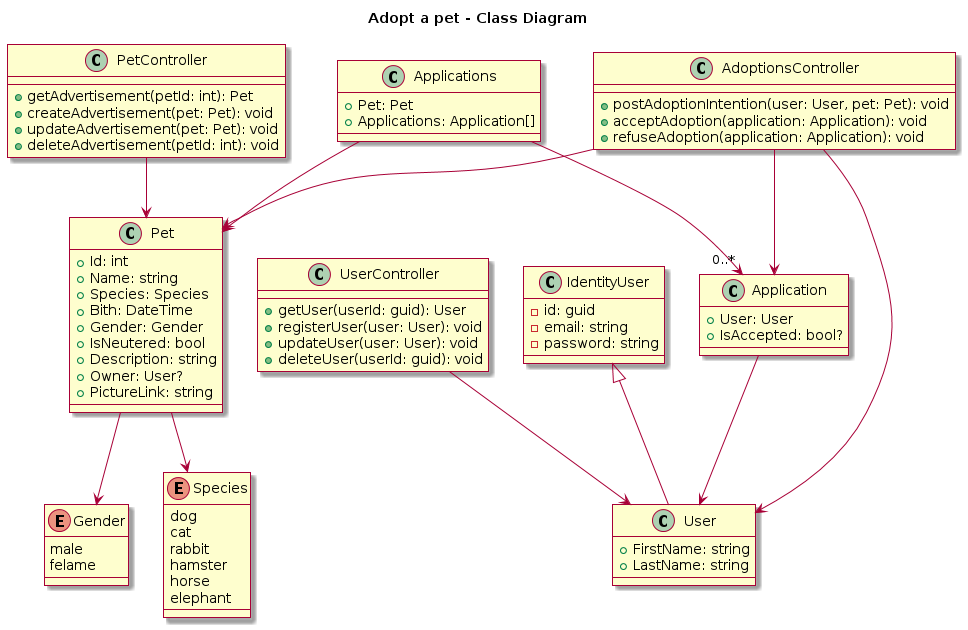

The diagram above was rendered by PlantUML. Its source (embedded in the PNG):
@startuml
skin rose

title Adopt a pet - Class Diagram


class Pet {
  +Id: int
  +Name: string
  +Species: Species
  +Bith: DateTime
  +Gender: Gender
  +IsNeutered: bool
  +Description: string
  +Owner: User?
  +PictureLink: string
}

class IdentityUser {
  -id: guid
  -email: string
  -password: string
}

class User extends IdentityUser {
  +FirstName: string
  +LastName: string
}

enum Gender {
  male
  felame
}

enum Species {
  dog
  cat 
  rabbit 
  hamster
  horse
  elephant
}

class Application {
  +User: User
  +IsAccepted: bool?
}

class Applications {
  +Pet: Pet
  +Applications: Application[]
  
}

class UserController {
  +getUser(userId: guid): User
  +registerUser(user: User): void
  +updateUser(user: User): void
  +deleteUser(userId: guid): void
}

class PetController {
  +getAdvertisement(petId: int): Pet
  +createAdvertisement(pet: Pet): void
  +updateAdvertisement(pet: Pet): void
  +deleteAdvertisement(petId: int): void
}

class AdoptionsController {
  +postAdoptionIntention(user: User, pet: Pet): void
  +acceptAdoption(application: Application): void
  +refuseAdoption(application: Application): void
}

' Define associations
Pet --> Gender
Pet --> Species
Application --> User
Applications --> Pet
Applications --> "0..*" Application

' Define controller associations
UserController --> User
PetController --> Pet
AdoptionsController --> User
AdoptionsController --> Pet
AdoptionsController --> Application
@enduml